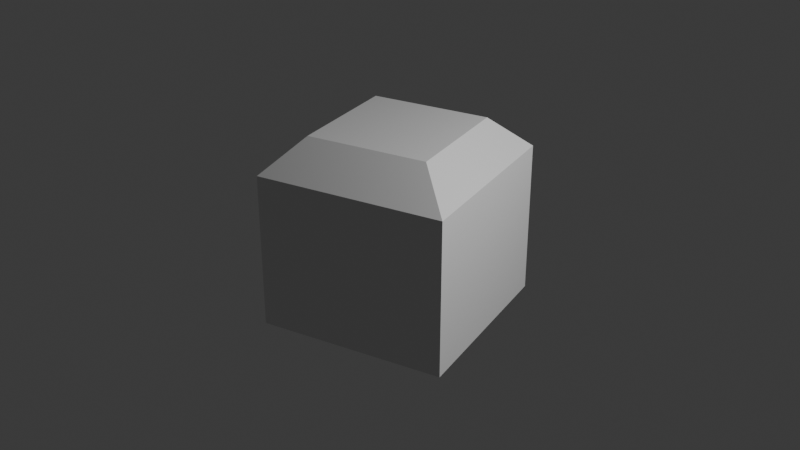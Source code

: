 # Source: layout.blend  (saved by Blender 4.0.36; exported with 4.5.12 LTS)
import bpy
from mathutils import Matrix  # noqa: F401  (used for matrix-valued properties, if any)

bpy.ops.wm.read_factory_settings(use_empty=True)
scene = bpy.context.scene
scene.name = 'Scene'

# ---- collections
col_collection = bpy.data.collections.new('Collection'); scene.collection.children.link(col_collection)

# ---- materials (node trees are filled in below, after node groups)
mat_material = bpy.data.materials.new('Material')
mat_material.alpha_threshold = 0.0
mat_material.use_transparent_shadow = False
mat_material.roughness = 0.5
mat_material.line_color = (0.0, 0.0, 0.0, 1.0)

# ---- material node trees
mat_material.use_nodes = True; mat_material.node_tree.nodes.clear()
_N = mat_material.node_tree.nodes; _L = mat_material.node_tree.links
n0 = _N.new('ShaderNodeOutputMaterial'); n0.name = 'Material Output'; n0.location = (300, 300)
n1 = _N.new('ShaderNodeBsdfPrincipled'); n1.name = 'Principled BSDF'; n1.location = (10, 300)
n1.inputs[3].default_value = 1.45
_L.new(n1.outputs[0], n0.inputs[0])
n0.is_active_output = True

# ---- world
world_world = bpy.data.worlds.new('World'); scene.world = world_world
world_world.use_nodes = True; world_world.node_tree.nodes.clear()
_N = world_world.node_tree.nodes; _L = world_world.node_tree.links
n0 = _N.new('ShaderNodeOutputWorld'); n0.name = 'World Output'; n0.location = (300, 300)
n1 = _N.new('ShaderNodeBackground'); n1.name = 'Background'; n1.location = (10, 300)
n1.inputs[0].default_value = (0.05088, 0.05088, 0.05088, 1.0)
_L.new(n1.outputs[0], n0.inputs[0])
n0.is_active_output = True
world_world.color = (0.05088, 0.05088, 0.05088)
world_world.use_sun_shadow = False
world_world.sun_shadow_jitter_overblur = 0.0

# ---- cameras
cam_camera = bpy.data.cameras.new('Camera')
cam_camera.clip_end = 100.0
cam_camera.ortho_scale = 7.314

# ---- lights
light_light = bpy.data.lights.new('Light', 'POINT')
light_light.transmission_factor = 0.0
light_light.use_soft_falloff = False
light_light.energy = 1000.0
light_light.shadow_soft_size = 0.1
light_light.shadow_maximum_resolution = 0.006
light_light.use_absolute_resolution = True

# ---- meshes
me_navcoordmesh = bpy.data.meshes.new('NavCoordMesh')
me_navcoordmesh.from_pydata([(-1.0, 0.0, 0.0), (1.0, 0.0, 0.0), (0.0, -1.0, 0.0), (0.0, 1.0, 0.0), (0.0, 0.0, -1.0), (0.0, 0.0, 1.0)], [(0, 1), (2, 3), (4, 5)], [])
me_navcoordmesh.update()
me_navcoordmesh_001 = bpy.data.meshes.new('NavCoordMesh.001')
me_navcoordmesh_001.from_pydata([(-1.0, 0.0, 0.0), (1.0, 0.0, 0.0), (0.0, -1.0, 0.0), (0.0, 1.0, 0.0), (0.0, 0.0, -1.0), (0.0, 0.0, 1.0)], [(0, 1), (2, 3), (4, 5)], [])
me_navcoordmesh_001.update()
me_navcoordmesh_002 = bpy.data.meshes.new('NavCoordMesh.002')
me_navcoordmesh_002.from_pydata([(-1.0, 0.0, 0.0), (1.0, 0.0, 0.0), (0.0, -1.0, 0.0), (0.0, 1.0, 0.0), (0.0, 0.0, -1.0), (0.0, 0.0, 1.0)], [(0, 1), (2, 3), (4, 5)], [])
me_navcoordmesh_002.update()
me_navcoordmesh_003 = bpy.data.meshes.new('NavCoordMesh.003')
me_navcoordmesh_003.from_pydata([(-1.0, 0.0, 0.0), (1.0, 0.0, 0.0), (0.0, -1.0, 0.0), (0.0, 1.0, 0.0), (0.0, 0.0, -1.0), (0.0, 0.0, 1.0)], [(0, 1), (2, 3), (4, 5)], [])
me_navcoordmesh_003.update()
me_navcoordmesh_004 = bpy.data.meshes.new('NavCoordMesh.004')
me_navcoordmesh_004.from_pydata([(-1.0, 0.0, 0.0), (1.0, 0.0, 0.0), (0.0, -1.0, 0.0), (0.0, 1.0, 0.0), (0.0, 0.0, -1.0), (0.0, 0.0, 1.0)], [(0, 1), (2, 3), (4, 5)], [])
me_navcoordmesh_004.update()
me_navcoordmesh_005 = bpy.data.meshes.new('NavCoordMesh.005')
me_navcoordmesh_005.from_pydata([(-1.0, 0.0, 0.0), (1.0, 0.0, 0.0), (0.0, -1.0, 0.0), (0.0, 1.0, 0.0), (0.0, 0.0, -1.0), (0.0, 0.0, 1.0)], [(0, 1), (2, 3), (4, 5)], [])
me_navcoordmesh_005.update()
me_navcoordmesh_006 = bpy.data.meshes.new('NavCoordMesh.006')
me_navcoordmesh_006.from_pydata([(-1.0, 0.0, 0.0), (1.0, 0.0, 0.0), (0.0, -1.0, 0.0), (0.0, 1.0, 0.0), (0.0, 0.0, -1.0), (0.0, 0.0, 1.0)], [(0, 1), (2, 3), (4, 5)], [])
me_navcoordmesh_006.update()
me_navcoordmesh_007 = bpy.data.meshes.new('NavCoordMesh.007')
me_navcoordmesh_007.from_pydata([(-1.0, 0.0, 0.0), (1.0, 0.0, 0.0), (0.0, -1.0, 0.0), (0.0, 1.0, 0.0), (0.0, 0.0, -1.0), (0.0, 0.0, 1.0)], [(0, 1), (2, 3), (4, 5)], [])
me_navcoordmesh_007.update()
me_navcoordmesh_008 = bpy.data.meshes.new('NavCoordMesh.008')
me_navcoordmesh_008.from_pydata([(-1.0, 0.0, 0.0), (1.0, 0.0, 0.0), (0.0, -1.0, 0.0), (0.0, 1.0, 0.0), (0.0, 0.0, -1.0), (0.0, 0.0, 1.0)], [(0, 1), (2, 3), (4, 5)], [])
me_navcoordmesh_008.update()
me_navcoordmesh_009 = bpy.data.meshes.new('NavCoordMesh.009')
me_navcoordmesh_009.from_pydata([(-1.0, 0.0, 0.0), (1.0, 0.0, 0.0), (0.0, -1.0, 0.0), (0.0, 1.0, 0.0), (0.0, 0.0, -1.0), (0.0, 0.0, 1.0)], [(0, 1), (2, 3), (4, 5)], [])
me_navcoordmesh_009.update()
me_cube = bpy.data.meshes.new('Cube')
me_cube.from_pydata([(0.8172, 0.7647, -0.7647), (0.8965, -0.7647, -0.7647), (-1.0, 1.0, -1.0), (-1.0, -1.0, -1.0), (0.6412, 0.6412, 1.0), (0.8172, 0.7647, 0.4059), (0.6412, -0.6412, 1.0), (0.8172, -0.7647, 0.4059), (-0.6412, 0.6412, 1.0), (-1.0, 1.0, 0.6412), (-0.6412, -0.6412, 1.0), (-1.0, -1.0, 0.6412), (1.0, -1.0, -1.0), (1.0, 1.0, -1.0), (1.0, -1.0, 0.6412), (1.0, 1.0, 0.6412)], [], [(12, 14, 11, 3), (3, 11, 9, 2), (2, 13, 12, 3), (4, 8, 10, 6), (0, 5, 7, 1), (6, 10, 11, 14), (4, 6, 14, 15), (10, 8, 9, 11), (8, 4, 15, 9), (2, 9, 15, 13), (0, 1, 12, 13), (7, 5, 15, 14), (5, 0, 13, 15), (1, 7, 14, 12)])
_uv = me_cube.uv_layers.new(name='UVMap')
_uv.uv.foreach_set('vector', [0.375, 0.75, 0.5802, 0.75, 0.5802, 1.0, 0.375, 1.0, 0.375, 0.0, 0.5802, 0.0, 0.5802, 0.25, 0.375, 0.25, 0.125, 0.5, 0.375, 0.5, 0.375, 0.75, 0.125, 0.75, 0.6698, 0.5448, 0.8302, 0.5448, 0.8302, 0.7052, 0.6698, 0.7052, 0.4044, 0.5294, 0.5507, 0.5294, 0.5507, 0.7206, 0.4044, 0.7206, 0.6698, 0.7052, 0.8302, 0.7052, 0.875, 0.75, 0.625, 0.75, 0.6698, 0.5448, 0.6698, 0.7052, 0.5802, 0.75, 0.5802, 0.5, 0.8302, 0.7052, 0.8302, 0.5448, 0.875, 0.5, 0.875, 0.75, 0.8302, 0.5448, 0.6698, 0.5448, 0.625, 0.5, 0.875, 0.5, 0.375, 0.25, 0.5802, 0.25, 0.5802, 0.5, 0.375, 0.5, 0.4044, 0.5294, 0.4044, 0.7206, 0.375, 0.75, 0.375, 0.5, 0.5507, 0.7206, 0.5507, 0.5294, 0.5802, 0.5, 0.5802, 0.75, 0.5507, 0.5294, 0.4044, 0.5294, 0.375, 0.5, 0.5802, 0.5, 0.4044, 0.7206, 0.5507, 0.7206, 0.5802, 0.75, 0.375, 0.75])
_ca = me_cube.color_attributes.new('Attribute', 'BYTE_COLOR', 'CORNER')
_ca.data.foreach_set('color', [1.0, 1.0, 1.0, 1.0, 1.0, 1.0, 1.0, 1.0, 1.0, 1.0, 1.0, 1.0, 1.0, 1.0, 1.0, 1.0, 1.0, 1.0, 1.0, 1.0, 1.0, 1.0, 1.0, 1.0, 1.0, 1.0, 1.0, 1.0, 1.0, 1.0, 1.0, 1.0, 1.0, 1.0, 1.0, 1.0, 1.0, 1.0, 1.0, 1.0, 1.0, 1.0, 1.0, 1.0, 1.0, 1.0, 1.0, 1.0, 1.0, 1.0, 1.0, 1.0, 1.0, 1.0, 1.0, 1.0, 1.0, 1.0, 1.0, 1.0, 1.0, 1.0, 1.0, 1.0, 1.0, 1.0, 1.0, 1.0, 1.0, 1.0, 1.0, 1.0, 1.0, 1.0, 1.0, 1.0, 1.0, 1.0, 1.0, 1.0, 1.0, 1.0, 1.0, 1.0, 1.0, 1.0, 1.0, 1.0, 1.0, 1.0, 1.0, 1.0, 1.0, 1.0, 1.0, 1.0, 1.0, 1.0, 1.0, 1.0, 1.0, 1.0, 1.0, 1.0, 1.0, 1.0, 1.0, 1.0, 1.0, 1.0, 1.0, 1.0, 1.0, 1.0, 1.0, 1.0, 1.0, 1.0, 1.0, 1.0, 1.0, 1.0, 1.0, 1.0, 1.0, 1.0, 1.0, 1.0, 1.0, 1.0, 1.0, 1.0, 1.0, 1.0, 1.0, 1.0, 1.0, 1.0, 1.0, 1.0, 1.0, 1.0, 1.0, 1.0, 1.0, 1.0, 1.0, 1.0, 1.0, 1.0, 1.0, 1.0, 1.0, 1.0, 1.0, 1.0, 1.0, 1.0, 1.0, 1.0, 1.0, 1.0, 1.0, 1.0, 1.0, 1.0, 1.0, 1.0, 1.0, 1.0, 1.0, 1.0, 1.0, 1.0, 1.0, 1.0, 1.0, 1.0, 1.0, 1.0, 1.0, 1.0, 1.0, 1.0, 1.0, 1.0, 1.0, 1.0, 1.0, 1.0, 1.0, 1.0, 1.0, 1.0, 1.0, 1.0, 1.0, 1.0, 1.0, 1.0, 1.0, 1.0, 1.0, 1.0, 1.0, 1.0, 1.0, 1.0, 1.0, 1.0, 1.0, 1.0, 1.0, 1.0, 1.0, 1.0, 1.0, 1.0, 1.0, 1.0, 1.0, 1.0, 1.0, 1.0])
me_cube.materials.append(mat_material)
me_cube.use_mirror_vertex_groups = False
me_cube.update()

# ---- objects
ob_navcoord = bpy.data.objects.new('NavCoord', me_navcoordmesh)
ob_navcoord_001 = bpy.data.objects.new('NavCoord.001', me_navcoordmesh_001)
ob_navcoord_002 = bpy.data.objects.new('NavCoord.002', me_navcoordmesh_002)
ob_navcoord_003 = bpy.data.objects.new('NavCoord.003', me_navcoordmesh_003)
ob_navcoord_004 = bpy.data.objects.new('NavCoord.004', me_navcoordmesh_004)
ob_navcoord_005 = bpy.data.objects.new('NavCoord.005', me_navcoordmesh_005)
ob_navcoord_006 = bpy.data.objects.new('NavCoord.006', me_navcoordmesh_006)
ob_navcoord_007 = bpy.data.objects.new('NavCoord.007', me_navcoordmesh_007)
ob_navcoord_008 = bpy.data.objects.new('NavCoord.008', me_navcoordmesh_008)
ob_navcoord_009 = bpy.data.objects.new('NavCoord.009', me_navcoordmesh_009)
ob_cube = bpy.data.objects.new('Cube', me_cube)
ob_light = bpy.data.objects.new('Light', light_light)
ob_camera = bpy.data.objects.new('Camera', cam_camera)

# ---- transforms, parenting, visibility, modifiers, constraints
ob_navcoord.location = (0.0, 0.0, 0.0)
ob_navcoord.rotation_mode = 'QUATERNION'
ob_navcoord.rotation_quaternion = (0.05808, -0.4129, -0.6274, -1.213)
ob_navcoord_001.location = (0.0, 0.0, 0.0)
ob_navcoord_001.rotation_mode = 'QUATERNION'
ob_navcoord_001.rotation_quaternion = (-0.1324, -0.1492, -0.5946, 0.5458)
ob_navcoord_002.location = (0.0, 0.0, 0.0)
ob_navcoord_002.rotation_mode = 'QUATERNION'
ob_navcoord_002.rotation_quaternion = (-0.1324, -0.1492, -0.5946, 0.5458)
ob_navcoord_003.location = (0.0, 0.0, 0.0)
ob_navcoord_003.rotation_mode = 'QUATERNION'
ob_navcoord_003.rotation_quaternion = (0.05808, -0.4129, -0.6274, -1.213)
ob_navcoord_004.location = (0.0, 0.0, 0.0)
ob_navcoord_004.rotation_mode = 'QUATERNION'
ob_navcoord_004.rotation_quaternion = (0.05808, -0.4129, -0.6274, -1.213)
ob_navcoord_005.location = (0.0, 0.0, 0.0)
ob_navcoord_005.rotation_mode = 'QUATERNION'
ob_navcoord_005.rotation_quaternion = (0.8056, 1.221, 0.3476, -0.2805)
ob_navcoord_006.location = (0.0, 0.0, 0.0)
ob_navcoord_006.rotation_mode = 'QUATERNION'
ob_navcoord_006.rotation_quaternion = (0.8056, 1.221, 0.3476, -0.2805)
ob_navcoord_007.location = (0.0, 0.0, 0.0)
ob_navcoord_007.rotation_mode = 'QUATERNION'
ob_navcoord_007.rotation_quaternion = (0.8056, 1.221, 0.3476, -0.2805)
ob_navcoord_008.location = (0.0, 0.0, 0.0)
ob_navcoord_008.rotation_mode = 'QUATERNION'
ob_navcoord_008.rotation_quaternion = (0.0, 0.0, 0.8056, 0.5925)
ob_navcoord_009.location = (0.0, 0.0, 0.0)
ob_navcoord_009.rotation_mode = 'QUATERNION'
ob_navcoord_009.rotation_quaternion = (0.0, 0.0, 0.8056, 0.5925)
ob_cube.location = (0.0, 0.0, 0.0)
ob_cube.rotation_mode = 'QUATERNION'
ob_cube.rotation_quaternion = (0.5925, 0.0, 0.0, 0.8056)
ob_cube.lock_rotations_4d = False
ob_cube.empty_display_type = 'ARROWS'
ob_cube.show_axis = True
ob_cube.lineart.crease_threshold = 0.0
ob_light.location = (5.031, 1.274, 4.367)
ob_light.rotation_euler = (0.6503, 0.05522, 1.866)
ob_light.lock_rotations_4d = False
ob_light.empty_display_type = 'ARROWS'
ob_light.color = (0.0, 0.0, 0.0, 0.0)
ob_light.lineart.crease_threshold = 0.0
ob_camera.location = (7.359, -6.926, 4.958)
ob_camera.rotation_euler = (1.109, 0.0, 0.8149)
ob_camera.lock_rotations_4d = False
ob_camera.empty_display_type = 'ARROWS'
ob_camera.color = (0.0, 0.0, 0.0, 0.0)
ob_camera.display_type = 'WIRE'
ob_camera.lineart.crease_threshold = 0.0

# ---- collection membership
scene.collection.objects.link(ob_navcoord)
scene.collection.objects.link(ob_navcoord_001)
scene.collection.objects.link(ob_navcoord_002)
scene.collection.objects.link(ob_navcoord_003)
scene.collection.objects.link(ob_navcoord_004)
scene.collection.objects.link(ob_navcoord_005)
scene.collection.objects.link(ob_navcoord_006)
scene.collection.objects.link(ob_navcoord_007)
scene.collection.objects.link(ob_navcoord_008)
scene.collection.objects.link(ob_navcoord_009)
col_collection.objects.link(ob_cube)
col_collection.objects.link(ob_light)
col_collection.objects.link(ob_camera)

# ---- scene / render settings (as saved in the file)
scene.camera = ob_camera
scene.frame_start = 0; scene.frame_end = 555; scene.frame_set(340)
scene.render.engine = 'BLENDER_EEVEE_NEXT'
scene.render.image_settings.file_format = 'FFMPEG'
scene.render.image_settings.color_mode = 'RGB'
scene.render.fps = 55
scene.cycles.sampling_pattern = 'TABULATED_SOBOL'
bpy.context.view_layer.update()
